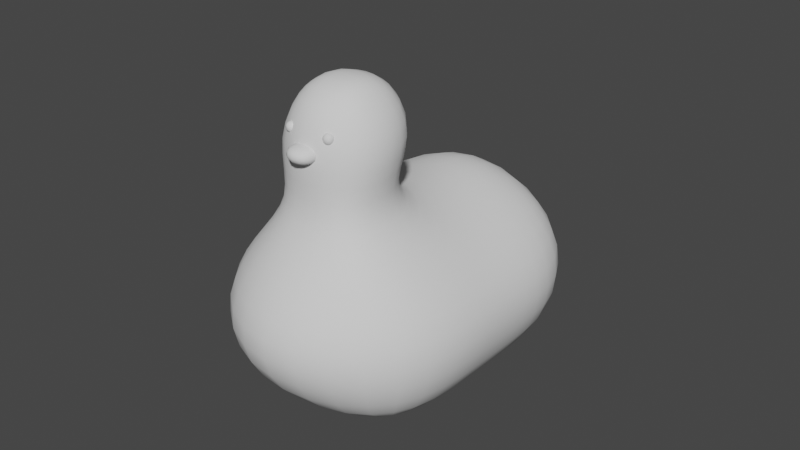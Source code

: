 # Source: Chicken1.blend  (saved by Blender 3.4.6; exported with 4.5.12 LTS)
import bpy
from mathutils import Matrix  # noqa: F401  (used for matrix-valued properties, if any)

bpy.ops.wm.read_factory_settings(use_empty=True)
scene = bpy.context.scene
scene.name = 'Scene'

# ---- collections
col_collection = bpy.data.collections.new('Collection'); scene.collection.children.link(col_collection)

# ---- world
world_world = bpy.data.worlds.new('World'); scene.world = world_world
world_world.use_nodes = True; world_world.node_tree.nodes.clear()
_N = world_world.node_tree.nodes; _L = world_world.node_tree.links
n0 = _N.new('ShaderNodeOutputWorld'); n0.name = 'World Output'; n0.location = (300, 300)
n1 = _N.new('ShaderNodeBackground'); n1.name = 'Background'; n1.location = (10, 300)
n1.inputs[0].default_value = (0.05088, 0.05088, 0.05088, 1.0)
_L.new(n1.outputs[0], n0.inputs[0])
n0.is_active_output = True
world_world.color = (0.05088, 0.05088, 0.05088)
world_world.use_sun_shadow = False
world_world.sun_shadow_jitter_overblur = 0.0

# ---- meshes
me_cube_001 = bpy.data.meshes.new('Cube.001')
me_cube_001.from_pydata([(-1.0, -1.0, -1.0), (-0.3994, -0.8681, 1.24), (-1.0, 1.813, -1.0), (-1.0, 1.813, 0.6963), (1.0, -1.0, -1.0), (0.3994, -0.8681, 1.24), (1.0, 1.813, -1.0), (1.0, 1.813, 0.6963), (0.0, -0.8681, 1.24), (0.0, -1.0, -1.03), (0.0, 1.813, 1.178), (0.0, 1.813, -1.03), (-1.0, 0.7155, -1.0), (-1.0, 0.7155, 0.7218), (1.0, 0.7155, -1.0), (1.0, 0.7155, 0.7218), (0.0, 0.7155, -1.284), (0.0, 1.34, 1.203), (-1.482, -1.0, 0.0), (-1.482, 1.813, 0.0), (1.482, 1.813, 0.0), (1.482, -1.0, 0.0), (0.0, 3.001, 0.0), (0.0, -2.188, 0.0), (1.482, 0.7155, 0.0), (-1.482, 0.7155, 0.0), (-1.0, 0.3169, -1.0), (0.3994, -0.1726, 1.24), (0.0, 0.3169, -1.284), (0.0, 0.8953, 1.203), (-0.3994, -0.1726, 1.24), (1.0, 0.3169, -1.0), (-1.482, 0.3169, 0.0), (1.482, 0.3169, 0.0), (1.0, -1.0, 0.7073), (0.0, -1.386, 0.7018), (-1.0, -1.0, 0.7073), (1.0, 0.3169, 0.7218), (-1.0, 0.3169, 0.7218), (0.0, -0.09906, 1.263), (0.0, 0.03292, 2.462), (0.0, -0.7917, 2.462), (0.3102, -0.6495, 2.462), (-0.3102, -0.6495, 2.462), (0.3102, -0.1093, 2.462), (-0.3102, -0.1093, 2.462), (0.7127, 0.06748, 1.84), (0.7127, -0.7783, 1.84), (0.0, -1.173, 1.84), (0.0, 0.415, 2.07), (-0.7127, -0.7783, 1.84), (-0.7127, 0.06748, 1.84)], [], [(48, 47, 42, 41), (22, 10, 7, 20), (25, 13, 3, 19), (23, 35, 36, 18), (33, 37, 34, 21), (28, 31, 4, 9), (10, 3, 13, 17), (19, 3, 10, 22), (21, 34, 35, 23), (26, 28, 9, 0), (47, 46, 44, 42), (2, 11, 16, 12), (11, 6, 14, 16), (20, 7, 15, 24), (32, 38, 13, 25), (7, 10, 17, 15), (26, 32, 25, 12), (6, 20, 24, 14), (4, 21, 23, 9), (2, 19, 22, 11), (31, 33, 21, 4), (9, 23, 18, 0), (12, 25, 19, 2), (11, 22, 20, 6), (14, 24, 33, 31), (0, 18, 32, 26), (18, 36, 38, 32), (17, 13, 38, 29), (12, 16, 28, 26), (16, 14, 31, 28), (24, 15, 37, 33), (15, 17, 29, 37), (5, 8, 35, 34), (8, 1, 36, 35), (27, 5, 34, 37), (1, 30, 38, 36), (30, 39, 29, 38), (39, 27, 37, 29), (44, 40, 41, 42), (40, 45, 43, 41), (46, 49, 40, 44), (51, 50, 43, 45), (50, 48, 41, 43), (49, 51, 45, 40), (39, 30, 51, 49), (1, 8, 48, 50), (30, 1, 50, 51), (27, 39, 49, 46), (5, 27, 46, 47), (8, 5, 47, 48)])
me_cube_001.polygons.foreach_set('use_smooth', [True] * 50)
_uv = me_cube_001.uv_layers.new(name='UVMap')
_uv.uv.foreach_set('vector', [0.75, 0.7321, 0.6527, 0.7321, 0.6527, 0.7321, 0.75, 0.7321, 0.5, 0.375, 0.625, 0.375, 0.625, 0.5, 0.5, 0.5, 0.5, 0.125, 0.625, 0.125, 0.625, 0.25, 0.5, 0.25, 0.5, 0.875, 0.625, 0.875, 0.625, 1.0, 0.5, 1.0, 0.5, 0.654, 0.625, 0.654, 0.625, 0.75, 0.5, 0.75, 0.25, 0.654, 0.375, 0.654, 0.375, 0.75, 0.25, 0.75, 0.75, 0.5, 0.875, 0.5, 0.875, 0.625, 0.75, 0.625, 0.5, 0.25, 0.625, 0.25, 0.625, 0.375, 0.5, 0.375, 0.5, 0.75, 0.625, 0.75, 0.625, 0.875, 0.5, 0.875, 0.125, 0.654, 0.25, 0.654, 0.25, 0.75, 0.125, 0.75, 0.6527, 0.7321, 0.6527, 0.672, 0.6527, 0.672, 0.6527, 0.7321, 0.125, 0.5, 0.25, 0.5, 0.25, 0.625, 0.125, 0.625, 0.25, 0.5, 0.375, 0.5, 0.375, 0.625, 0.25, 0.625, 0.5, 0.5, 0.625, 0.5, 0.625, 0.625, 0.5, 0.625, 0.5, 0.09595, 0.625, 0.09595, 0.625, 0.125, 0.5, 0.125, 0.625, 0.5, 0.75, 0.5, 0.75, 0.625, 0.625, 0.625, 0.375, 0.09595, 0.5, 0.09595, 0.5, 0.125, 0.375, 0.125, 0.375, 0.5, 0.5, 0.5, 0.5, 0.625, 0.375, 0.625, 0.375, 0.75, 0.5, 0.75, 0.5, 0.875, 0.375, 0.875, 0.375, 0.25, 0.5, 0.25, 0.5, 0.375, 0.375, 0.375, 0.375, 0.654, 0.5, 0.654, 0.5, 0.75, 0.375, 0.75, 0.375, 0.875, 0.5, 0.875, 0.5, 1.0, 0.375, 1.0, 0.375, 0.125, 0.5, 0.125, 0.5, 0.25, 0.375, 0.25, 0.375, 0.375, 0.5, 0.375, 0.5, 0.5, 0.375, 0.5, 0.375, 0.625, 0.5, 0.625, 0.5, 0.654, 0.375, 0.654, 0.375, 0.0, 0.5, 0.0, 0.5, 0.09595, 0.375, 0.09595, 0.5, 0.0, 0.625, 0.0, 0.625, 0.09595, 0.5, 0.09595, 0.75, 0.625, 0.875, 0.625, 0.875, 0.654, 0.75, 0.654, 0.125, 0.625, 0.25, 0.625, 0.25, 0.654, 0.125, 0.654, 0.25, 0.625, 0.375, 0.625, 0.375, 0.654, 0.25, 0.654, 0.5, 0.625, 0.625, 0.625, 0.625, 0.654, 0.5, 0.654, 0.625, 0.625, 0.75, 0.625, 0.75, 0.654, 0.625, 0.654, 0.6527, 0.7321, 0.75, 0.7321, 0.75, 0.75, 0.625, 0.75, 0.75, 0.7321, 0.8473, 0.7321, 0.875, 0.75, 0.75, 0.75, 0.6527, 0.672, 0.6527, 0.7321, 0.625, 0.75, 0.625, 0.654, 0.8473, 0.7321, 0.8473, 0.672, 0.875, 0.654, 0.875, 0.75, 0.8473, 0.672, 0.75, 0.672, 0.75, 0.654, 0.875, 0.654, 0.75, 0.672, 0.6527, 0.672, 0.625, 0.654, 0.75, 0.654, 0.6527, 0.672, 0.75, 0.672, 0.75, 0.7321, 0.6527, 0.7321, 0.75, 0.672, 0.8473, 0.672, 0.8473, 0.7321, 0.75, 0.7321, 0.6527, 0.672, 0.75, 0.672, 0.75, 0.672, 0.6527, 0.672, 0.8473, 0.672, 0.8473, 0.7321, 0.8473, 0.7321, 0.8473, 0.672, 0.8473, 0.7321, 0.75, 0.7321, 0.75, 0.7321, 0.8473, 0.7321, 0.75, 0.672, 0.8473, 0.672, 0.8473, 0.672, 0.75, 0.672, 0.75, 0.672, 0.8473, 0.672, 0.8473, 0.672, 0.75, 0.672, 0.8473, 0.7321, 0.75, 0.7321, 0.75, 0.7321, 0.8473, 0.7321, 0.8473, 0.672, 0.8473, 0.7321, 0.8473, 0.7321, 0.8473, 0.672, 0.6527, 0.672, 0.75, 0.672, 0.75, 0.672, 0.6527, 0.672, 0.6527, 0.7321, 0.6527, 0.672, 0.6527, 0.672, 0.6527, 0.7321, 0.75, 0.7321, 0.6527, 0.7321, 0.6527, 0.7321, 0.75, 0.7321])
me_cube_001.update()
me_cube_002 = bpy.data.meshes.new('Cube.002')
me_cube_002.from_pydata([(-0.1859, -0.1859, -0.1069), (-0.1859, -0.1859, 0.1069), (-0.1859, 0.1859, -0.1069), (-0.1859, 0.1859, 0.1069), (0.1859, -0.1859, -0.1069), (0.1859, -0.1859, 0.1069), (0.1859, 0.1859, -0.1069), (0.1859, 0.1859, 0.1069)], [], [(0, 1, 3, 2), (2, 3, 7, 6), (6, 7, 5, 4), (4, 5, 1, 0), (2, 6, 4, 0), (7, 3, 1, 5)])
me_cube_002.polygons.foreach_set('use_smooth', [True] * 6)
_uv = me_cube_002.uv_layers.new(name='UVMap')
_uv.uv.foreach_set('vector', [0.375, 0.0, 0.625, 0.0, 0.625, 0.25, 0.375, 0.25, 0.375, 0.25, 0.625, 0.25, 0.625, 0.5, 0.375, 0.5, 0.375, 0.5, 0.625, 0.5, 0.625, 0.75, 0.375, 0.75, 0.375, 0.75, 0.625, 0.75, 0.625, 1.0, 0.375, 1.0, 0.125, 0.5, 0.375, 0.5, 0.375, 0.75, 0.125, 0.75, 0.625, 0.5, 0.875, 0.5, 0.875, 0.75, 0.625, 0.75])
me_cube_002.update()
me_cube_003 = bpy.data.meshes.new('Cube.003')
me_cube_003.from_pydata([(0.1605, -1.103, 1.944), (0.1605, -1.103, 2.079), (0.1605, -0.9678, 1.944), (0.1605, -0.9678, 2.079), (0.2961, -1.103, 1.944), (0.2961, -1.103, 2.079), (0.2961, -0.9678, 1.944), (0.2961, -0.9678, 2.079)], [], [(0, 1, 3, 2), (2, 3, 7, 6), (6, 7, 5, 4), (4, 5, 1, 0), (2, 6, 4, 0), (7, 3, 1, 5)])
me_cube_003.polygons.foreach_set('use_smooth', [True] * 6)
_uv = me_cube_003.uv_layers.new(name='UVMap')
_uv.uv.foreach_set('vector', [0.375, 0.0, 0.625, 0.0, 0.625, 0.25, 0.375, 0.25, 0.375, 0.25, 0.625, 0.25, 0.625, 0.5, 0.375, 0.5, 0.375, 0.5, 0.625, 0.5, 0.625, 0.75, 0.375, 0.75, 0.375, 0.75, 0.625, 0.75, 0.625, 1.0, 0.375, 1.0, 0.125, 0.5, 0.375, 0.5, 0.375, 0.75, 0.125, 0.75, 0.625, 0.5, 0.875, 0.5, 0.875, 0.75, 0.625, 0.75])
me_cube_003.update()

# ---- objects
ob_cube = bpy.data.objects.new('Cube', me_cube_001)
ob_cube_001 = bpy.data.objects.new('Cube.001', me_cube_002)
ob_cube_002 = bpy.data.objects.new('Cube.002', me_cube_003)

# ---- transforms, parenting, visibility, modifiers, constraints
ob_cube.location = (0.0, 0.0, 0.0)
_m = ob_cube.modifiers.new('Subdivision', 'SUBSURF')
_m.levels = 2
ob_cube_001.location = (-0.001393, -0.9379, 1.84)
_m = ob_cube_001.modifiers.new('Subdivision', 'SUBSURF')
_m.levels = 2
ob_cube_002.location = (1.49e-08, 0.1868, 2.384e-07)
_m = ob_cube_002.modifiers.new('Subdivision', 'SUBSURF')
_m.levels = 2
_m = ob_cube_002.modifiers.new('Mirror', 'MIRROR')

# ---- collection membership
col_collection.objects.link(ob_cube)
col_collection.objects.link(ob_cube_001)
col_collection.objects.link(ob_cube_002)

# ---- scene / render settings (as saved in the file)
scene.frame_start = 1; scene.frame_end = 250; scene.frame_set(1)
scene.render.engine = 'BLENDER_EEVEE_NEXT'
scene.cycles.sampling_pattern = 'TABULATED_SOBOL'
scene.cycles.use_light_tree = False
scene.view_settings.view_transform = 'Filmic'
bpy.context.view_layer.update()

# ---- added for rendering (the .blend has no active camera and no usable light): camera, sun
cam_auto = bpy.data.cameras.new('AutoCamera')
cam_auto.lens = 50.0
cam_auto.sensor_width = 36.0
cam_auto.clip_end = 1000.0
ob_auto_camera = bpy.data.objects.new('AutoCamera', cam_auto)
scene.collection.objects.link(ob_auto_camera)
ob_auto_camera.location = (6.52565, -7.42416, 5.80973)
ob_auto_camera.rotation_euler = (1.09748, -7.21219e-08, 0.694738)
scene.camera = ob_auto_camera
light_auto_sun = bpy.data.lights.new('AutoSun', 'SUN')
light_auto_sun.energy = 3.0
light_auto_sun.angle = 0.0523599
ob_auto_sun = bpy.data.objects.new('AutoSun', light_auto_sun)
scene.collection.objects.link(ob_auto_sun)
ob_auto_sun.rotation_euler = (0.872665, 0.174533, 0.523599)
bpy.context.view_layer.update()
